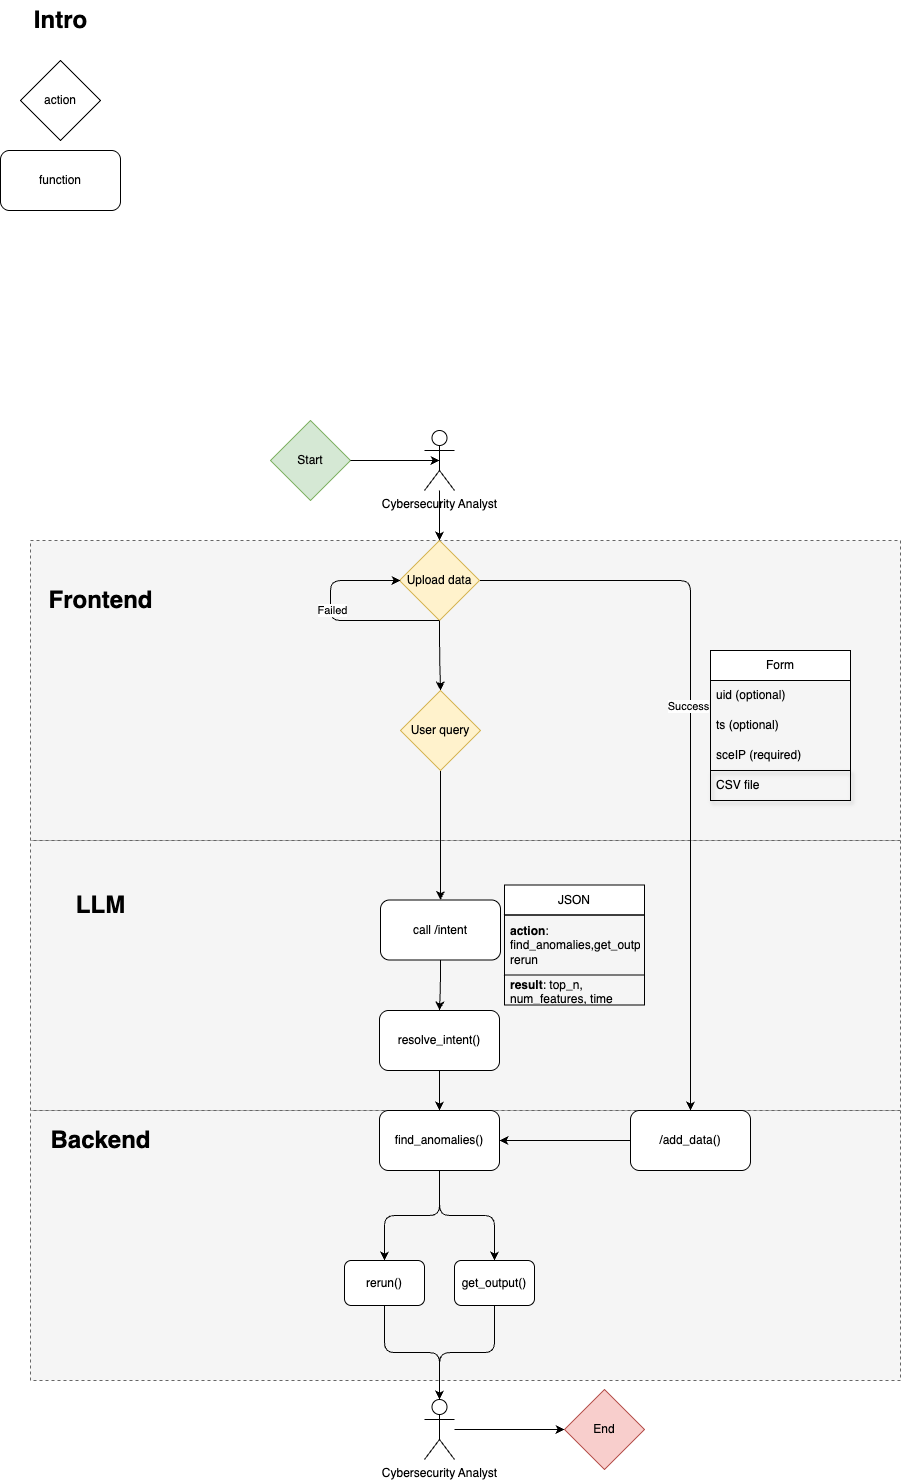

The diagram above was exported from draw.io. Its source (the exported page's mxGraphModel, read from the mxfile embedded in the PNG):
<mxGraphModel dx="2174" dy="2385" grid="1" gridSize="10" guides="1" tooltips="1" connect="1" arrows="1" fold="1" page="1" pageScale="1" pageWidth="827" pageHeight="1169" math="0" shadow="0">
  <root>
    <mxCell id="0" />
    <mxCell id="1" parent="0" />
    <mxCell id="93" value="" style="rounded=0;whiteSpace=wrap;html=1;fillColor=#f5f5f5;dashed=1;fontColor=#333333;strokeColor=#666666;" vertex="1" parent="1">
      <mxGeometry x="-130" y="810" width="870" height="270" as="geometry" />
    </mxCell>
    <mxCell id="92" value="" style="rounded=0;whiteSpace=wrap;html=1;fillColor=#f5f5f5;dashed=1;fontColor=#333333;strokeColor=#666666;" vertex="1" parent="1">
      <mxGeometry x="-130" y="540" width="870" height="270" as="geometry" />
    </mxCell>
    <mxCell id="91" value="" style="rounded=0;whiteSpace=wrap;html=1;fillColor=#f5f5f5;dashed=1;fontColor=#333333;strokeColor=#666666;" vertex="1" parent="1">
      <mxGeometry x="-130" y="240" width="870" height="300" as="geometry" />
    </mxCell>
    <mxCell id="2" value="function" style="rounded=1;whiteSpace=wrap;html=1;" parent="1" vertex="1">
      <mxGeometry x="-160" y="-150" width="120" height="60" as="geometry" />
    </mxCell>
    <mxCell id="3" value="action" style="rhombus;whiteSpace=wrap;html=1;" parent="1" vertex="1">
      <mxGeometry x="-140" y="-240" width="80" height="80" as="geometry" />
    </mxCell>
    <mxCell id="14" style="edgeStyle=orthogonalEdgeStyle;html=1;entryX=0.5;entryY=0;entryDx=0;entryDy=0;" parent="1" source="5" target="9" edge="1">
      <mxGeometry relative="1" as="geometry" />
    </mxCell>
    <mxCell id="15" value="Success" style="edgeLabel;html=1;align=center;verticalAlign=middle;resizable=0;points=[];" parent="14" vertex="1" connectable="0">
      <mxGeometry x="-0.0916" y="-3" relative="1" as="geometry">
        <mxPoint as="offset" />
      </mxGeometry>
    </mxCell>
    <mxCell id="56" style="edgeStyle=orthogonalEdgeStyle;html=1;entryX=0.5;entryY=0;entryDx=0;entryDy=0;" edge="1" parent="1" source="5">
      <mxGeometry relative="1" as="geometry">
        <mxPoint x="280" y="390" as="targetPoint" />
      </mxGeometry>
    </mxCell>
    <mxCell id="5" value="&lt;span style=&quot;color: rgb(0, 0, 0);&quot;&gt;Upload data&lt;/span&gt;" style="rhombus;whiteSpace=wrap;html=1;fillColor=#fff2cc;strokeColor=#d6b656;" parent="1" vertex="1">
      <mxGeometry x="239" y="240" width="80" height="80" as="geometry" />
    </mxCell>
    <mxCell id="6" value="Frontend" style="text;strokeColor=none;fillColor=none;html=1;fontSize=24;fontStyle=1;verticalAlign=middle;align=center;" parent="1" vertex="1">
      <mxGeometry x="-110" y="280" width="100" height="40" as="geometry" />
    </mxCell>
    <mxCell id="7" value="LLM" style="text;strokeColor=none;fillColor=none;html=1;fontSize=24;fontStyle=1;verticalAlign=middle;align=center;" parent="1" vertex="1">
      <mxGeometry x="-110" y="585" width="100" height="40" as="geometry" />
    </mxCell>
    <mxCell id="8" value="Backend" style="text;strokeColor=none;fillColor=none;html=1;fontSize=24;fontStyle=1;verticalAlign=middle;align=center;" parent="1" vertex="1">
      <mxGeometry x="-110" y="820" width="100" height="40" as="geometry" />
    </mxCell>
    <mxCell id="83" style="edgeStyle=orthogonalEdgeStyle;html=1;entryX=1;entryY=0.5;entryDx=0;entryDy=0;" edge="1" parent="1" source="9" target="74">
      <mxGeometry relative="1" as="geometry" />
    </mxCell>
    <mxCell id="9" value="/add_data()" style="rounded=1;whiteSpace=wrap;html=1;" parent="1" vertex="1">
      <mxGeometry x="470" y="810" width="120" height="60" as="geometry" />
    </mxCell>
    <mxCell id="10" value="Start" style="rhombus;whiteSpace=wrap;html=1;fillColor=#d5e8d4;strokeColor=#82b366;" parent="1" vertex="1">
      <mxGeometry x="110" y="120" width="80" height="80" as="geometry" />
    </mxCell>
    <mxCell id="47" style="edgeStyle=orthogonalEdgeStyle;html=1;entryX=0.5;entryY=0;entryDx=0;entryDy=0;" edge="1" parent="1" source="11" target="5">
      <mxGeometry relative="1" as="geometry" />
    </mxCell>
    <mxCell id="11" value="Cybersecurity Analyst" style="shape=umlActor;verticalLabelPosition=bottom;verticalAlign=top;html=1;outlineConnect=0;" parent="1" vertex="1">
      <mxGeometry x="264" y="130" width="30" height="60" as="geometry" />
    </mxCell>
    <mxCell id="16" value="Form" style="swimlane;fontStyle=0;childLayout=stackLayout;horizontal=1;startSize=30;horizontalStack=0;resizeParent=1;resizeParentMax=0;resizeLast=0;collapsible=1;marginBottom=0;whiteSpace=wrap;html=1;" parent="1" vertex="1">
      <mxGeometry x="550" y="350" width="140" height="120" as="geometry">
        <mxRectangle x="550" y="400" width="70" height="30" as="alternateBounds" />
      </mxGeometry>
    </mxCell>
    <mxCell id="17" value="uid (optional)" style="text;strokeColor=none;fillColor=none;align=left;verticalAlign=middle;spacingLeft=4;spacingRight=4;overflow=hidden;points=[[0,0.5],[1,0.5]];portConstraint=eastwest;rotatable=0;whiteSpace=wrap;html=1;" parent="16" vertex="1">
      <mxGeometry y="30" width="140" height="30" as="geometry" />
    </mxCell>
    <mxCell id="18" value="ts (optional)" style="text;strokeColor=none;fillColor=none;align=left;verticalAlign=middle;spacingLeft=4;spacingRight=4;overflow=hidden;points=[[0,0.5],[1,0.5]];portConstraint=eastwest;rotatable=0;whiteSpace=wrap;html=1;" parent="16" vertex="1">
      <mxGeometry y="60" width="140" height="30" as="geometry" />
    </mxCell>
    <mxCell id="19" value="sceIP (required)" style="text;strokeColor=none;fillColor=none;align=left;verticalAlign=middle;spacingLeft=4;spacingRight=4;overflow=hidden;points=[[0,0.5],[1,0.5]];portConstraint=eastwest;rotatable=0;whiteSpace=wrap;html=1;" parent="16" vertex="1">
      <mxGeometry y="90" width="140" height="30" as="geometry" />
    </mxCell>
    <mxCell id="75" style="edgeStyle=orthogonalEdgeStyle;html=1;" edge="1" parent="1" source="21" target="74">
      <mxGeometry relative="1" as="geometry" />
    </mxCell>
    <mxCell id="21" value="resolve_intent()" style="rounded=1;whiteSpace=wrap;html=1;" parent="1" vertex="1">
      <mxGeometry x="219" y="710" width="120" height="60" as="geometry" />
    </mxCell>
    <mxCell id="24" value="JSON" style="swimlane;fontStyle=0;childLayout=stackLayout;horizontal=1;startSize=30;horizontalStack=0;resizeParent=1;resizeParentMax=0;resizeLast=0;collapsible=1;marginBottom=0;whiteSpace=wrap;html=1;" parent="1" vertex="1">
      <mxGeometry x="344" y="584.5" width="140" height="120" as="geometry" />
    </mxCell>
    <mxCell id="25" value="&lt;b&gt;action&lt;/b&gt;: find_anomalies,get_output, rerun" style="text;strokeColor=default;fillColor=none;align=left;verticalAlign=middle;spacingLeft=4;spacingRight=4;overflow=hidden;points=[[0,0.5],[1,0.5]];portConstraint=eastwest;rotatable=0;whiteSpace=wrap;html=1;" parent="24" vertex="1">
      <mxGeometry y="30" width="140" height="60" as="geometry" />
    </mxCell>
    <mxCell id="26" value="&lt;b&gt;result&lt;/b&gt;: top_n, num_features, time" style="text;strokeColor=none;fillColor=none;align=left;verticalAlign=middle;spacingLeft=4;spacingRight=4;overflow=hidden;points=[[0,0.5],[1,0.5]];portConstraint=eastwest;rotatable=0;whiteSpace=wrap;html=1;" parent="24" vertex="1">
      <mxGeometry y="90" width="140" height="30" as="geometry" />
    </mxCell>
    <mxCell id="28" value="Intro" style="text;strokeColor=none;fillColor=none;html=1;fontSize=24;fontStyle=1;verticalAlign=middle;align=center;" parent="1" vertex="1">
      <mxGeometry x="-150" y="-300" width="100" height="40" as="geometry" />
    </mxCell>
    <mxCell id="79" value="" style="edgeStyle=orthogonalEdgeStyle;html=1;" edge="1" parent="1" source="30" target="31">
      <mxGeometry relative="1" as="geometry" />
    </mxCell>
    <mxCell id="30" value="Cybersecurity Analyst" style="shape=umlActor;verticalLabelPosition=bottom;verticalAlign=top;html=1;outlineConnect=0;" parent="1" vertex="1">
      <mxGeometry x="264" y="1099" width="30" height="60" as="geometry" />
    </mxCell>
    <mxCell id="31" value="End" style="rhombus;whiteSpace=wrap;html=1;fillColor=#f8cecc;strokeColor=#b85450;" parent="1" vertex="1">
      <mxGeometry x="404" y="1089" width="80" height="80" as="geometry" />
    </mxCell>
    <mxCell id="58" style="edgeStyle=orthogonalEdgeStyle;html=1;exitX=0.5;exitY=1;exitDx=0;exitDy=0;entryX=0.5;entryY=0;entryDx=0;entryDy=0;" edge="1" parent="1" source="32" target="21">
      <mxGeometry relative="1" as="geometry" />
    </mxCell>
    <mxCell id="32" value="call /intent" style="rounded=1;whiteSpace=wrap;html=1;" parent="1" vertex="1">
      <mxGeometry x="220" y="599.5" width="120" height="60" as="geometry" />
    </mxCell>
    <mxCell id="45" style="edgeStyle=orthogonalEdgeStyle;html=1;exitX=0.5;exitY=1;exitDx=0;exitDy=0;" edge="1" parent="1">
      <mxGeometry relative="1" as="geometry">
        <mxPoint x="279" y="319.95" as="sourcePoint" />
        <mxPoint x="240" y="280" as="targetPoint" />
        <Array as="points">
          <mxPoint x="170" y="320" />
          <mxPoint x="170" y="280" />
        </Array>
      </mxGeometry>
    </mxCell>
    <mxCell id="46" value="Failed" style="edgeLabel;html=1;align=center;verticalAlign=middle;resizable=0;points=[];" vertex="1" connectable="0" parent="45">
      <mxGeometry x="0.1024" y="-1" relative="1" as="geometry">
        <mxPoint as="offset" />
      </mxGeometry>
    </mxCell>
    <mxCell id="52" value="CSV file" style="text;align=left;verticalAlign=middle;spacingLeft=4;spacingRight=4;overflow=hidden;points=[[0,0.5],[1,0.5]];portConstraint=eastwest;rotatable=0;whiteSpace=wrap;html=1;shadow=1;strokeColor=default;" vertex="1" parent="1">
      <mxGeometry x="550" y="470" width="140" height="30" as="geometry" />
    </mxCell>
    <mxCell id="62" value="get_output()" style="rounded=1;whiteSpace=wrap;html=1;" vertex="1" parent="1">
      <mxGeometry x="294" y="960" width="80" height="45" as="geometry" />
    </mxCell>
    <mxCell id="72" value="rerun()" style="rounded=1;whiteSpace=wrap;html=1;" vertex="1" parent="1">
      <mxGeometry x="184" y="960" width="80" height="45" as="geometry" />
    </mxCell>
    <mxCell id="76" style="edgeStyle=orthogonalEdgeStyle;html=1;entryX=0.5;entryY=0;entryDx=0;entryDy=0;" edge="1" parent="1" source="74" target="72">
      <mxGeometry relative="1" as="geometry" />
    </mxCell>
    <mxCell id="77" style="edgeStyle=orthogonalEdgeStyle;html=1;entryX=0.5;entryY=0;entryDx=0;entryDy=0;" edge="1" parent="1" source="74" target="62">
      <mxGeometry relative="1" as="geometry" />
    </mxCell>
    <mxCell id="74" value="&lt;span style=&quot;color: rgb(0, 0, 0);&quot;&gt;find_anomalies()&lt;/span&gt;" style="rounded=1;whiteSpace=wrap;html=1;" vertex="1" parent="1">
      <mxGeometry x="219" y="810" width="120" height="60" as="geometry" />
    </mxCell>
    <mxCell id="84" style="edgeStyle=orthogonalEdgeStyle;html=1;entryX=0.5;entryY=0;entryDx=0;entryDy=0;entryPerimeter=0;" edge="1" parent="1" source="72" target="30">
      <mxGeometry relative="1" as="geometry" />
    </mxCell>
    <mxCell id="86" style="edgeStyle=orthogonalEdgeStyle;html=1;entryX=0.5;entryY=0;entryDx=0;entryDy=0;entryPerimeter=0;" edge="1" parent="1" source="62" target="30">
      <mxGeometry relative="1" as="geometry" />
    </mxCell>
    <mxCell id="88" style="edgeStyle=orthogonalEdgeStyle;html=1;entryX=0.5;entryY=0;entryDx=0;entryDy=0;" edge="1" parent="1" source="87" target="32">
      <mxGeometry relative="1" as="geometry" />
    </mxCell>
    <mxCell id="87" value="&lt;span style=&quot;color: rgb(0, 0, 0);&quot;&gt;User query&lt;/span&gt;" style="rhombus;whiteSpace=wrap;html=1;fillColor=#fff2cc;strokeColor=#d6b656;" vertex="1" parent="1">
      <mxGeometry x="240" y="390" width="80" height="80" as="geometry" />
    </mxCell>
    <mxCell id="89" style="edgeStyle=orthogonalEdgeStyle;html=1;entryX=0.5;entryY=0.5;entryDx=0;entryDy=0;entryPerimeter=0;" edge="1" parent="1" source="10" target="11">
      <mxGeometry relative="1" as="geometry" />
    </mxCell>
  </root>
</mxGraphModel>